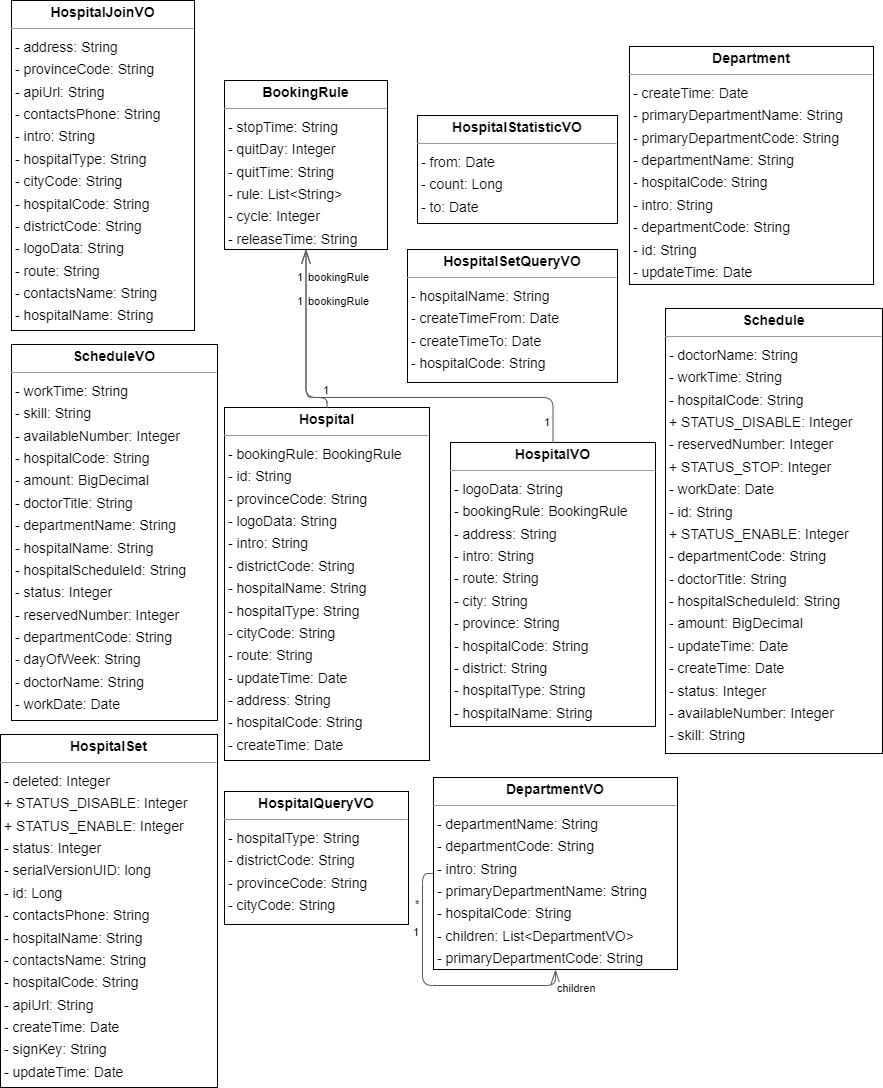

The diagram above was exported from draw.io. Its source (the exported page's mxGraphModel, read from the mxfile embedded in the PNG):
<mxGraphModel dx="1642" dy="1333" grid="1" gridSize="10" guides="1" tooltips="1" connect="1" arrows="1" fold="1" page="0" pageScale="1" pageWidth="827" pageHeight="1169" background="none" math="0" shadow="0">
  <root>
    <mxCell id="0" />
    <mxCell id="1" parent="0" />
    <mxCell id="node4" value="&lt;p style=&quot;margin:0px;margin-top:4px;text-align:center;&quot;&gt;&lt;b&gt;BookingRule&lt;/b&gt;&lt;/p&gt;&lt;hr size=&quot;1&quot;/&gt;&lt;p style=&quot;margin:0 0 0 4px;line-height:1.6;&quot;&gt;- stopTime: String&lt;br/&gt;- quitDay: Integer&lt;br/&gt;- quitTime: String&lt;br/&gt;- rule: List&amp;lt;String&amp;gt;&lt;br/&gt;- cycle: Integer&lt;br/&gt;- releaseTime: String&lt;/p&gt;" style="verticalAlign=top;align=left;overflow=fill;fontSize=14;fontFamily=Helvetica;html=1;rounded=0;shadow=0;comic=0;labelBackgroundColor=none;strokeWidth=1;" parent="1" vertex="1">
      <mxGeometry x="114" y="-328" width="163" height="169" as="geometry" />
    </mxCell>
    <mxCell id="node9" value="&lt;p style=&quot;margin:0px;margin-top:4px;text-align:center;&quot;&gt;&lt;b&gt;Department&lt;/b&gt;&lt;/p&gt;&lt;hr size=&quot;1&quot;/&gt;&lt;p style=&quot;margin:0 0 0 4px;line-height:1.6;&quot;&gt;- createTime: Date&lt;br/&gt;- primaryDepartmentName: String&lt;br/&gt;- primaryDepartmentCode: String&lt;br/&gt;- departmentName: String&lt;br/&gt;- hospitalCode: String&lt;br/&gt;- intro: String&lt;br/&gt;- departmentCode: String&lt;br/&gt;- id: String&lt;br/&gt;- updateTime: Date&lt;/p&gt;" style="verticalAlign=top;align=left;overflow=fill;fontSize=14;fontFamily=Helvetica;html=1;rounded=0;shadow=0;comic=0;labelBackgroundColor=none;strokeWidth=1;" parent="1" vertex="1">
      <mxGeometry x="519" y="-362" width="244" height="238" as="geometry" />
    </mxCell>
    <mxCell id="node11" value="&lt;p style=&quot;margin:0px;margin-top:4px;text-align:center;&quot;&gt;&lt;b&gt;DepartmentVO&lt;/b&gt;&lt;/p&gt;&lt;hr size=&quot;1&quot;/&gt;&lt;p style=&quot;margin:0 0 0 4px;line-height:1.6;&quot;&gt;- departmentName: String&lt;br/&gt;- departmentCode: String&lt;br/&gt;- intro: String&lt;br/&gt;- primaryDepartmentName: String&lt;br/&gt;- hospitalCode: String&lt;br/&gt;- children: List&amp;lt;DepartmentVO&amp;gt;&lt;br/&gt;- primaryDepartmentCode: String&lt;/p&gt;" style="verticalAlign=top;align=left;overflow=fill;fontSize=14;fontFamily=Helvetica;html=1;rounded=0;shadow=0;comic=0;labelBackgroundColor=none;strokeWidth=1;" parent="1" vertex="1">
      <mxGeometry x="323" y="369" width="244" height="192" as="geometry" />
    </mxCell>
    <mxCell id="node1" value="&lt;p style=&quot;margin:0px;margin-top:4px;text-align:center;&quot;&gt;&lt;b&gt;Hospital&lt;/b&gt;&lt;/p&gt;&lt;hr size=&quot;1&quot;/&gt;&lt;p style=&quot;margin:0 0 0 4px;line-height:1.6;&quot;&gt;- bookingRule: BookingRule&lt;br/&gt;- id: String&lt;br/&gt;- provinceCode: String&lt;br/&gt;- logoData: String&lt;br/&gt;- intro: String&lt;br/&gt;- districtCode: String&lt;br/&gt;- hospitalName: String&lt;br/&gt;- hospitalType: String&lt;br/&gt;- cityCode: String&lt;br/&gt;- route: String&lt;br/&gt;- updateTime: Date&lt;br/&gt;- address: String&lt;br/&gt;- hospitalCode: String&lt;br/&gt;- createTime: Date&lt;/p&gt;" style="verticalAlign=top;align=left;overflow=fill;fontSize=14;fontFamily=Helvetica;html=1;rounded=0;shadow=0;comic=0;labelBackgroundColor=none;strokeWidth=1;" parent="1" vertex="1">
      <mxGeometry x="114" y="-1" width="205" height="353" as="geometry" />
    </mxCell>
    <mxCell id="node0" value="&lt;p style=&quot;margin:0px;margin-top:4px;text-align:center;&quot;&gt;&lt;b&gt;HospitalJoinVO&lt;/b&gt;&lt;/p&gt;&lt;hr size=&quot;1&quot;/&gt;&lt;p style=&quot;margin:0 0 0 4px;line-height:1.6;&quot;&gt;- address: String&lt;br/&gt;- provinceCode: String&lt;br/&gt;- apiUrl: String&lt;br/&gt;- contactsPhone: String&lt;br/&gt;- intro: String&lt;br/&gt;- hospitalType: String&lt;br/&gt;- cityCode: String&lt;br/&gt;- hospitalCode: String&lt;br/&gt;- districtCode: String&lt;br/&gt;- logoData: String&lt;br/&gt;- route: String&lt;br/&gt;- contactsName: String&lt;br/&gt;- hospitalName: String&lt;/p&gt;" style="verticalAlign=top;align=left;overflow=fill;fontSize=14;fontFamily=Helvetica;html=1;rounded=0;shadow=0;comic=0;labelBackgroundColor=none;strokeWidth=1;" parent="1" vertex="1">
      <mxGeometry x="-99" y="-408" width="183" height="330" as="geometry" />
    </mxCell>
    <mxCell id="node2" value="&lt;p style=&quot;margin:0px;margin-top:4px;text-align:center;&quot;&gt;&lt;b&gt;HospitalQueryVO&lt;/b&gt;&lt;/p&gt;&lt;hr size=&quot;1&quot;/&gt;&lt;p style=&quot;margin:0 0 0 4px;line-height:1.6;&quot;&gt;- hospitalType: String&lt;br/&gt;- districtCode: String&lt;br/&gt;- provinceCode: String&lt;br/&gt;- cityCode: String&lt;/p&gt;" style="verticalAlign=top;align=left;overflow=fill;fontSize=14;fontFamily=Helvetica;html=1;rounded=0;shadow=0;comic=0;labelBackgroundColor=none;strokeWidth=1;" parent="1" vertex="1">
      <mxGeometry x="114" y="383" width="184" height="133" as="geometry" />
    </mxCell>
    <mxCell id="node5" value="&lt;p style=&quot;margin:0px;margin-top:4px;text-align:center;&quot;&gt;&lt;b&gt;HospitalSet&lt;/b&gt;&lt;/p&gt;&lt;hr size=&quot;1&quot;/&gt;&lt;p style=&quot;margin:0 0 0 4px;line-height:1.6;&quot;&gt;- deleted: Integer&lt;br/&gt;+ STATUS_DISABLE: Integer&lt;br/&gt;+ STATUS_ENABLE: Integer&lt;br/&gt;- status: Integer&lt;br/&gt;- serialVersionUID: long&lt;br/&gt;- id: Long&lt;br/&gt;- contactsPhone: String&lt;br/&gt;- hospitalName: String&lt;br/&gt;- contactsName: String&lt;br/&gt;- hospitalCode: String&lt;br/&gt;- apiUrl: String&lt;br/&gt;- createTime: Date&lt;br/&gt;- signKey: String&lt;br/&gt;- updateTime: Date&lt;/p&gt;" style="verticalAlign=top;align=left;overflow=fill;fontSize=14;fontFamily=Helvetica;html=1;rounded=0;shadow=0;comic=0;labelBackgroundColor=none;strokeWidth=1;" parent="1" vertex="1">
      <mxGeometry x="-110" y="326" width="217" height="353" as="geometry" />
    </mxCell>
    <mxCell id="node8" value="&lt;p style=&quot;margin:0px;margin-top:4px;text-align:center;&quot;&gt;&lt;b&gt;HospitalSetQueryVO&lt;/b&gt;&lt;/p&gt;&lt;hr size=&quot;1&quot;/&gt;&lt;p style=&quot;margin:0 0 0 4px;line-height:1.6;&quot;&gt;- hospitalName: String&lt;br/&gt;- createTimeFrom: Date&lt;br/&gt;- createTimeTo: Date&lt;br/&gt;- hospitalCode: String&lt;/p&gt;" style="verticalAlign=top;align=left;overflow=fill;fontSize=14;fontFamily=Helvetica;html=1;rounded=0;shadow=0;comic=0;labelBackgroundColor=none;strokeWidth=1;" parent="1" vertex="1">
      <mxGeometry x="297" y="-159" width="210" height="133" as="geometry" />
    </mxCell>
    <mxCell id="node10" value="&lt;p style=&quot;margin:0px;margin-top:4px;text-align:center;&quot;&gt;&lt;b&gt;HospitalStatisticVO&lt;/b&gt;&lt;/p&gt;&lt;hr size=&quot;1&quot;/&gt;&lt;p style=&quot;margin:0 0 0 4px;line-height:1.6;&quot;&gt;- from: Date&lt;br/&gt;- count: Long&lt;br/&gt;- to: Date&lt;/p&gt;" style="verticalAlign=top;align=left;overflow=fill;fontSize=14;fontFamily=Helvetica;html=1;rounded=0;shadow=0;comic=0;labelBackgroundColor=none;strokeWidth=1;" parent="1" vertex="1">
      <mxGeometry x="307" y="-293" width="200" height="108" as="geometry" />
    </mxCell>
    <mxCell id="node6" value="&lt;p style=&quot;margin:0px;margin-top:4px;text-align:center;&quot;&gt;&lt;b&gt;HospitalVO&lt;/b&gt;&lt;/p&gt;&lt;hr size=&quot;1&quot;/&gt;&lt;p style=&quot;margin:0 0 0 4px;line-height:1.6;&quot;&gt;- logoData: String&lt;br/&gt;- bookingRule: BookingRule&lt;br/&gt;- address: String&lt;br/&gt;- intro: String&lt;br/&gt;- route: String&lt;br/&gt;- city: String&lt;br/&gt;- province: String&lt;br/&gt;- hospitalCode: String&lt;br/&gt;- district: String&lt;br/&gt;- hospitalType: String&lt;br/&gt;- hospitalName: String&lt;/p&gt;" style="verticalAlign=top;align=left;overflow=fill;fontSize=14;fontFamily=Helvetica;html=1;rounded=0;shadow=0;comic=0;labelBackgroundColor=none;strokeWidth=1;" parent="1" vertex="1">
      <mxGeometry x="340" y="34" width="205" height="284" as="geometry" />
    </mxCell>
    <mxCell id="node7" value="&lt;p style=&quot;margin:0px;margin-top:4px;text-align:center;&quot;&gt;&lt;b&gt;Schedule&lt;/b&gt;&lt;/p&gt;&lt;hr size=&quot;1&quot;/&gt;&lt;p style=&quot;margin:0 0 0 4px;line-height:1.6;&quot;&gt;- doctorName: String&lt;br/&gt;- workTime: String&lt;br/&gt;- hospitalCode: String&lt;br/&gt;+ STATUS_DISABLE: Integer&lt;br/&gt;- reservedNumber: Integer&lt;br/&gt;+ STATUS_STOP: Integer&lt;br/&gt;- workDate: Date&lt;br/&gt;- id: String&lt;br/&gt;+ STATUS_ENABLE: Integer&lt;br/&gt;- departmentCode: String&lt;br/&gt;- doctorTitle: String&lt;br/&gt;- hospitalScheduleId: String&lt;br/&gt;- amount: BigDecimal&lt;br/&gt;- updateTime: Date&lt;br/&gt;- createTime: Date&lt;br/&gt;- status: Integer&lt;br/&gt;- availableNumber: Integer&lt;br/&gt;- skill: String&lt;/p&gt;" style="verticalAlign=top;align=left;overflow=fill;fontSize=14;fontFamily=Helvetica;html=1;rounded=0;shadow=0;comic=0;labelBackgroundColor=none;strokeWidth=1;" parent="1" vertex="1">
      <mxGeometry x="555" y="-100" width="217" height="445" as="geometry" />
    </mxCell>
    <mxCell id="node3" value="&lt;p style=&quot;margin:0px;margin-top:4px;text-align:center;&quot;&gt;&lt;b&gt;ScheduleVO&lt;/b&gt;&lt;/p&gt;&lt;hr size=&quot;1&quot;/&gt;&lt;p style=&quot;margin:0 0 0 4px;line-height:1.6;&quot;&gt;- workTime: String&lt;br/&gt;- skill: String&lt;br/&gt;- availableNumber: Integer&lt;br/&gt;- hospitalCode: String&lt;br/&gt;- amount: BigDecimal&lt;br/&gt;- doctorTitle: String&lt;br/&gt;- departmentName: String&lt;br/&gt;- hospitalName: String&lt;br/&gt;- hospitalScheduleId: String&lt;br/&gt;- status: Integer&lt;br/&gt;- reservedNumber: Integer&lt;br/&gt;- departmentCode: String&lt;br/&gt;- dayOfWeek: String&lt;br/&gt;- doctorName: String&lt;br/&gt;- workDate: Date&lt;/p&gt;" style="verticalAlign=top;align=left;overflow=fill;fontSize=14;fontFamily=Helvetica;html=1;rounded=0;shadow=0;comic=0;labelBackgroundColor=none;strokeWidth=1;" parent="1" vertex="1">
      <mxGeometry x="-99" y="-64" width="206" height="376" as="geometry" />
    </mxCell>
    <mxCell id="edge2" value="" style="html=1;rounded=1;edgeStyle=orthogonalEdgeStyle;dashed=0;startArrow=diamondThinstartSize=12;endArrow=openThin;endSize=12;strokeColor=#595959;exitX=0.000;exitY=0.500;exitDx=0;exitDy=0;entryX=0.500;entryY=1.000;entryDx=0;entryDy=0;" parent="1" source="node11" target="node11" edge="1">
      <mxGeometry width="50" height="50" relative="1" as="geometry">
        <Array as="points">
          <mxPoint x="312" y="465" />
          <mxPoint x="312" y="577" />
          <mxPoint x="445" y="577" />
        </Array>
      </mxGeometry>
    </mxCell>
    <mxCell id="label12" value="1" style="edgeLabel;resizable=0;html=1;align=left;verticalAlign=top;strokeColor=default;" parent="edge2" vertex="1" connectable="0">
      <mxGeometry x="301" y="511" as="geometry" />
    </mxCell>
    <mxCell id="label16" value="*" style="edgeLabel;resizable=0;html=1;align=left;verticalAlign=top;strokeColor=default;" parent="edge2" vertex="1" connectable="0">
      <mxGeometry x="303" y="483" as="geometry" />
    </mxCell>
    <mxCell id="label17" value="children" style="edgeLabel;resizable=0;html=1;align=left;verticalAlign=top;strokeColor=default;" parent="edge2" vertex="1" connectable="0">
      <mxGeometry x="445" y="567" as="geometry" />
    </mxCell>
    <mxCell id="edge1" value="" style="html=1;rounded=1;edgeStyle=orthogonalEdgeStyle;dashed=0;startArrow=diamondThinstartSize=12;endArrow=openThin;endSize=12;strokeColor=#595959;exitX=0.500;exitY=0.000;exitDx=0;exitDy=0;entryX=0.500;entryY=1.000;entryDx=0;entryDy=0;" parent="1" source="node1" target="node4" edge="1">
      <mxGeometry width="50" height="50" relative="1" as="geometry">
        <Array as="points">
          <mxPoint x="217" y="-11" />
          <mxPoint x="196" y="-11" />
        </Array>
      </mxGeometry>
    </mxCell>
    <mxCell id="label6" value="1" style="edgeLabel;resizable=0;html=1;align=left;verticalAlign=top;strokeColor=default;" parent="edge1" vertex="1" connectable="0">
      <mxGeometry x="211" y="-31" as="geometry" />
    </mxCell>
    <mxCell id="label10" value="1" style="edgeLabel;resizable=0;html=1;align=left;verticalAlign=top;strokeColor=default;" parent="edge1" vertex="1" connectable="0">
      <mxGeometry x="185" y="-120" as="geometry" />
    </mxCell>
    <mxCell id="label11" value="bookingRule" style="edgeLabel;resizable=0;html=1;align=left;verticalAlign=top;strokeColor=default;" parent="edge1" vertex="1" connectable="0">
      <mxGeometry x="196" y="-120" as="geometry" />
    </mxCell>
    <mxCell id="edge0" value="" style="html=1;rounded=1;edgeStyle=orthogonalEdgeStyle;dashed=0;startArrow=diamondThinstartSize=12;endArrow=openThin;endSize=12;strokeColor=#595959;exitX=0.500;exitY=0.000;exitDx=0;exitDy=0;entryX=0.500;entryY=1.000;entryDx=0;entryDy=0;" parent="1" source="node6" target="node4" edge="1">
      <mxGeometry width="50" height="50" relative="1" as="geometry">
        <Array as="points">
          <mxPoint x="443" y="-11" />
          <mxPoint x="196" y="-11" />
        </Array>
      </mxGeometry>
    </mxCell>
    <mxCell id="label0" value="1" style="edgeLabel;resizable=0;html=1;align=left;verticalAlign=top;strokeColor=default;" parent="edge0" vertex="1" connectable="0">
      <mxGeometry x="432" y="1" as="geometry" />
    </mxCell>
    <mxCell id="label4" value="1" style="edgeLabel;resizable=0;html=1;align=left;verticalAlign=top;strokeColor=default;" parent="edge0" vertex="1" connectable="0">
      <mxGeometry x="185" y="-144" as="geometry" />
    </mxCell>
    <mxCell id="label5" value="bookingRule" style="edgeLabel;resizable=0;html=1;align=left;verticalAlign=top;strokeColor=default;" parent="edge0" vertex="1" connectable="0">
      <mxGeometry x="196" y="-144" as="geometry" />
    </mxCell>
  </root>
</mxGraphModel>